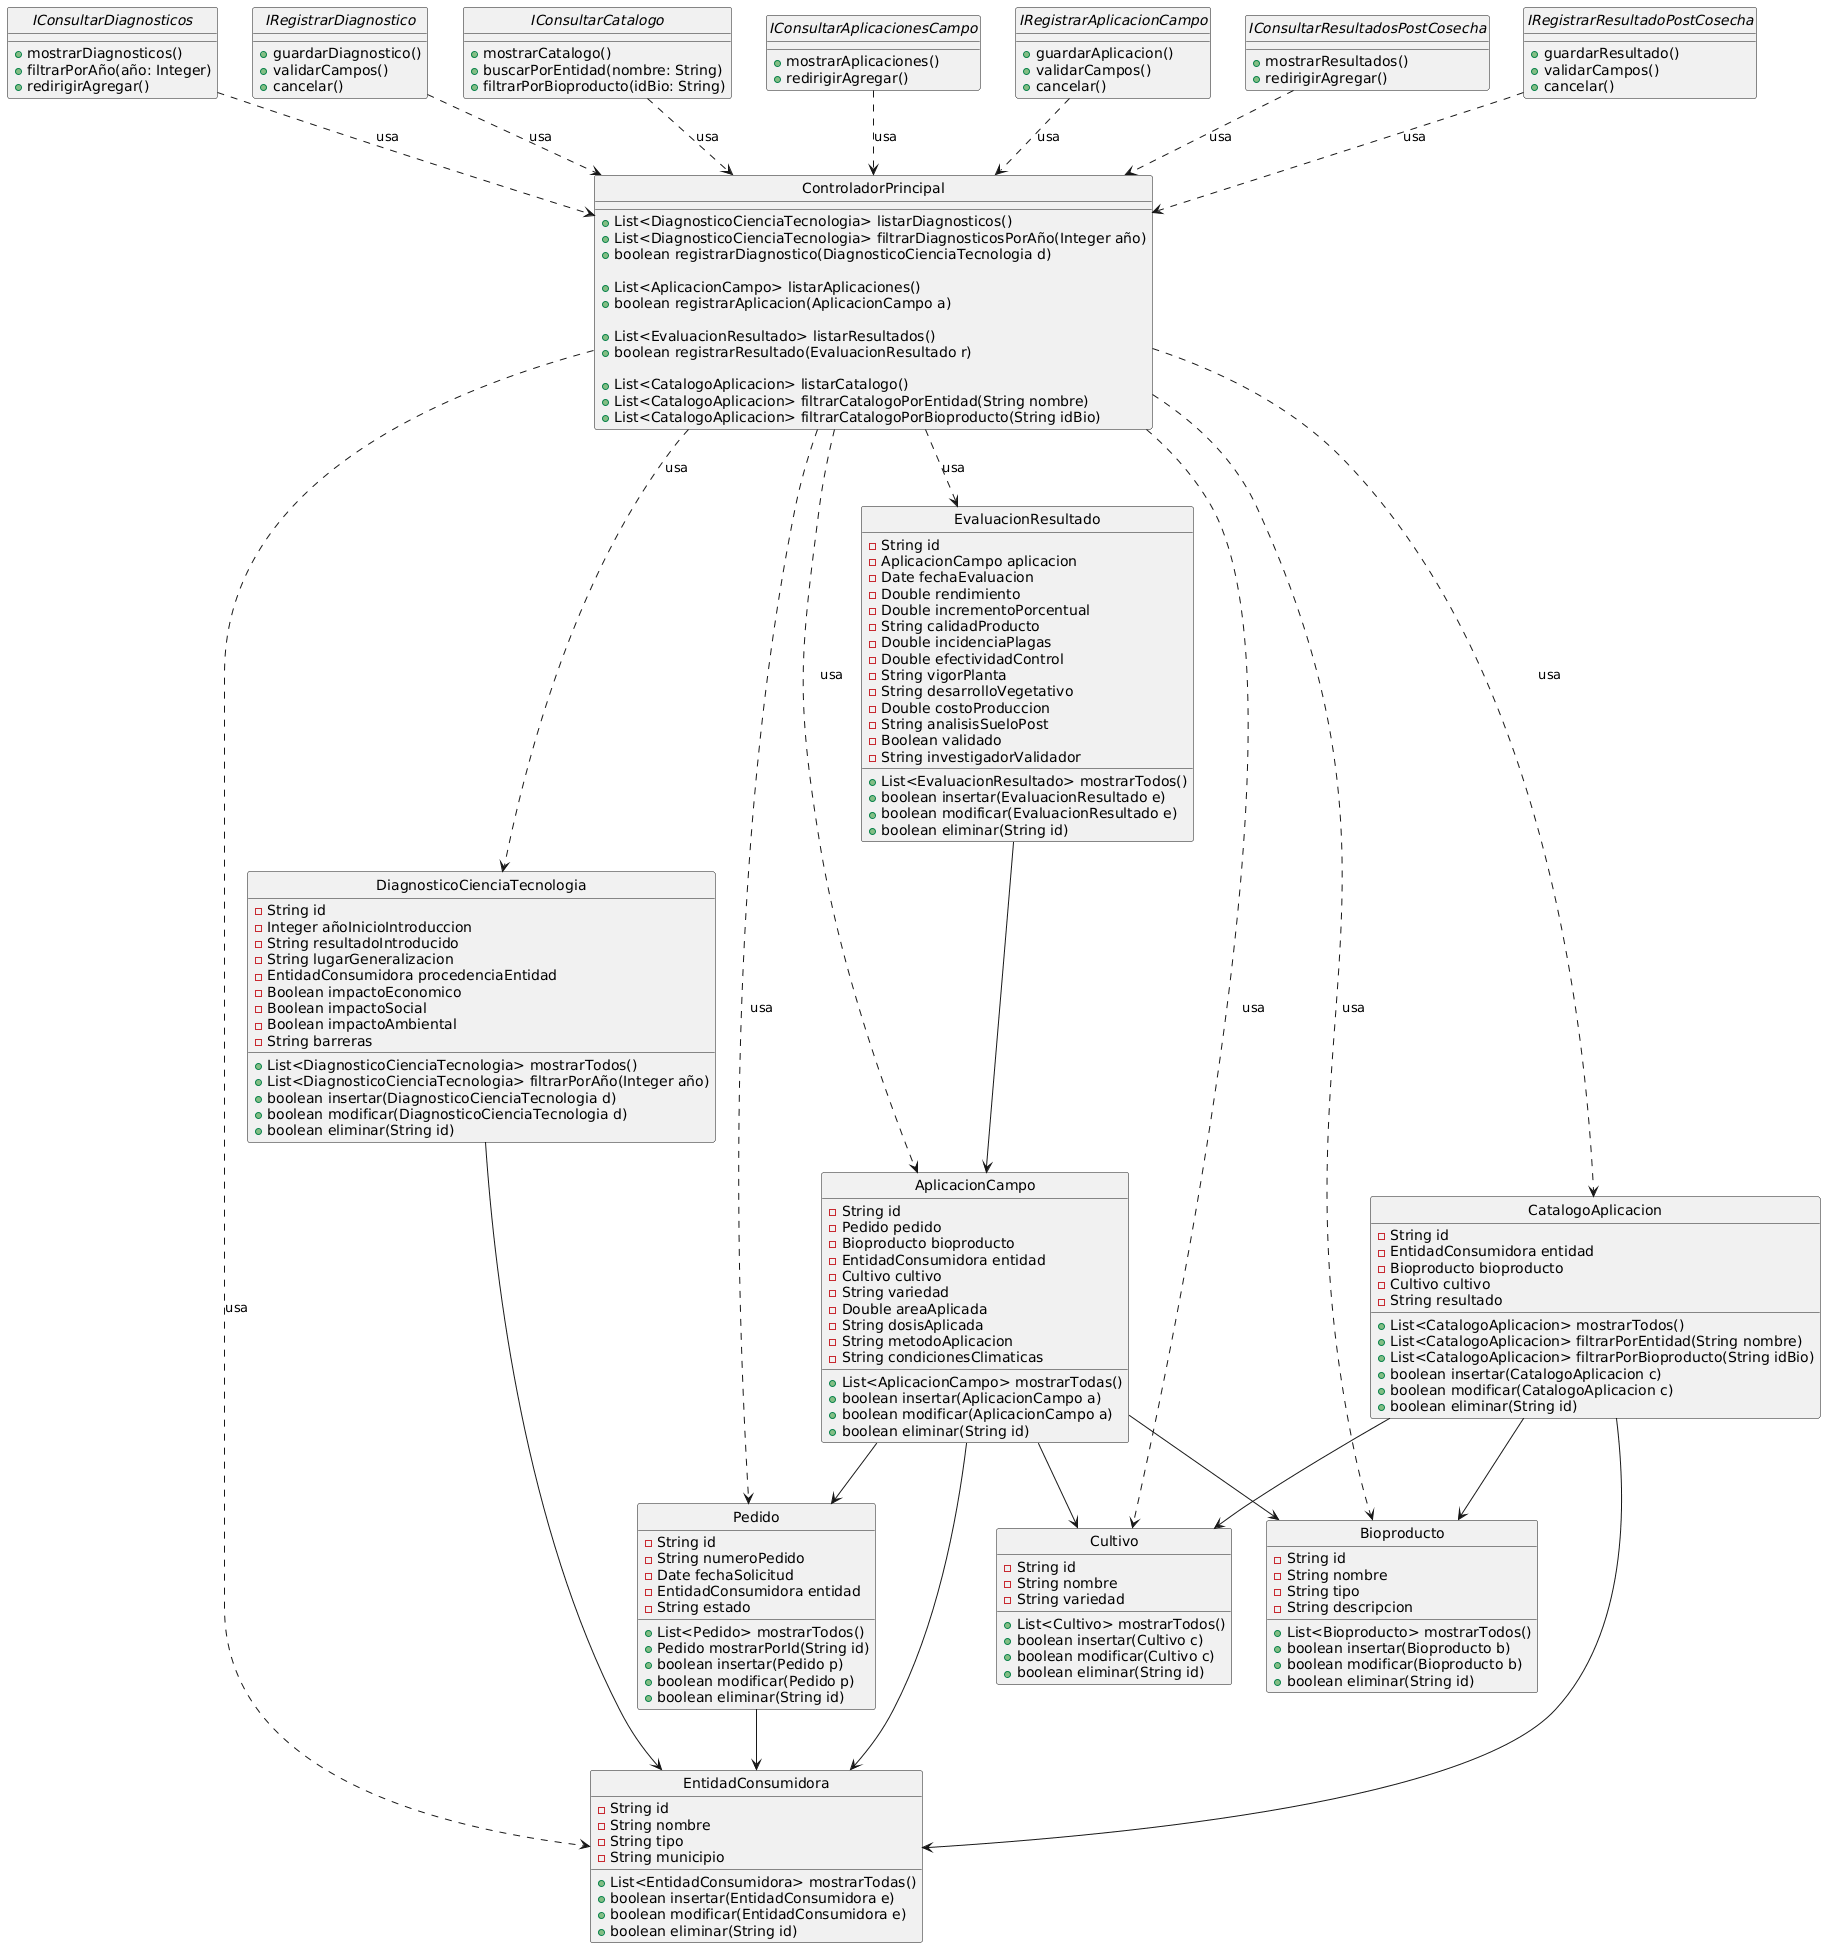

The diagram above was rendered by PlantUML. Its source (embedded in the PNG):
@startuml
skinparam class {
  ClassFontName Arial
  ClassFontSize 12
  ClassBackgroundColor White
  ClassBorderColor Black
}
hide circle


' ============================================
'               INTERFACES (VISTAS)
' ============================================

interface IConsultarDiagnosticos {
    +mostrarDiagnosticos()
    +filtrarPorAño(año: Integer)
    +redirigirAgregar()
}

interface IRegistrarDiagnostico {
    +guardarDiagnostico()
    +validarCampos()
    +cancelar()
}

interface IConsultarCatalogo {
    +mostrarCatalogo()
    +buscarPorEntidad(nombre: String)
    +filtrarPorBioproducto(idBio: String)
}

interface IConsultarAplicacionesCampo {
    +mostrarAplicaciones()
    +redirigirAgregar()
}

interface IRegistrarAplicacionCampo {
    +guardarAplicacion()
    +validarCampos()
    +cancelar()
}

interface IConsultarResultadosPostCosecha {
    +mostrarResultados()
    +redirigirAgregar()
}

interface IRegistrarResultadoPostCosecha {
    +guardarResultado()
    +validarCampos()
    +cancelar()
}


' ============================================
'           CONTROLADOR ÚNICO
' ============================================

class ControladorPrincipal {
    +List<DiagnosticoCienciaTecnologia> listarDiagnosticos()
    +List<DiagnosticoCienciaTecnologia> filtrarDiagnosticosPorAño(Integer año)
    +boolean registrarDiagnostico(DiagnosticoCienciaTecnologia d)

    +List<AplicacionCampo> listarAplicaciones()
    +boolean registrarAplicacion(AplicacionCampo a)

    +List<EvaluacionResultado> listarResultados()
    +boolean registrarResultado(EvaluacionResultado r)

    +List<CatalogoAplicacion> listarCatalogo()
    +List<CatalogoAplicacion> filtrarCatalogoPorEntidad(String nombre)
    +List<CatalogoAplicacion> filtrarCatalogoPorBioproducto(String idBio)
}


' ============================================
'      RELACIONES ENTRE INTERFACES Y CONTROLADOR
' ============================================

IConsultarDiagnosticos ..> ControladorPrincipal : usa
IRegistrarDiagnostico ..> ControladorPrincipal : usa

IConsultarCatalogo ..> ControladorPrincipal : usa

IConsultarAplicacionesCampo ..> ControladorPrincipal : usa
IRegistrarAplicacionCampo ..> ControladorPrincipal : usa

IConsultarResultadosPostCosecha ..> ControladorPrincipal : usa
IRegistrarResultadoPostCosecha ..> ControladorPrincipal : usa


' ============================================
'               CLASES DE DOMINIO (CRUD)
' ============================================

class EntidadConsumidora {
    -String id
    -String nombre
    -String tipo
    -String municipio
    +List<EntidadConsumidora> mostrarTodas()
    +boolean insertar(EntidadConsumidora e)
    +boolean modificar(EntidadConsumidora e)
    +boolean eliminar(String id)
}

class Bioproducto {
    -String id
    -String nombre
    -String tipo
    -String descripcion
    +List<Bioproducto> mostrarTodos()
    +boolean insertar(Bioproducto b)
    +boolean modificar(Bioproducto b)
    +boolean eliminar(String id)
}

class Cultivo {
    -String id
    -String nombre
    -String variedad
    +List<Cultivo> mostrarTodos()
    +boolean insertar(Cultivo c)
    +boolean modificar(Cultivo c)
    +boolean eliminar(String id)
}

class Pedido {
    -String id
    -String numeroPedido
    -Date fechaSolicitud
    -EntidadConsumidora entidad
    -String estado
    +List<Pedido> mostrarTodos()
    +Pedido mostrarPorId(String id)
    +boolean insertar(Pedido p)
    +boolean modificar(Pedido p)
    +boolean eliminar(String id)
}

class AplicacionCampo {
    -String id
    -Pedido pedido
    -Bioproducto bioproducto
    -EntidadConsumidora entidad
    -Cultivo cultivo
    -String variedad
    -Double areaAplicada
    -String dosisAplicada
    -String metodoAplicacion
    -String condicionesClimaticas
    +List<AplicacionCampo> mostrarTodas()
    +boolean insertar(AplicacionCampo a)
    +boolean modificar(AplicacionCampo a)
    +boolean eliminar(String id)
}

class EvaluacionResultado {
    -String id
    -AplicacionCampo aplicacion
    -Date fechaEvaluacion
    -Double rendimiento
    -Double incrementoPorcentual
    -String calidadProducto
    -Double incidenciaPlagas
    -Double efectividadControl
    -String vigorPlanta
    -String desarrolloVegetativo
    -Double costoProduccion
    -String analisisSueloPost
    -Boolean validado
    -String investigadorValidador
    +List<EvaluacionResultado> mostrarTodos()
    +boolean insertar(EvaluacionResultado e)
    +boolean modificar(EvaluacionResultado e)
    +boolean eliminar(String id)
}

class DiagnosticoCienciaTecnologia {
    -String id
    -Integer añoInicioIntroduccion
    -String resultadoIntroducido
    -String lugarGeneralizacion
    -EntidadConsumidora procedenciaEntidad
    -Boolean impactoEconomico
    -Boolean impactoSocial
    -Boolean impactoAmbiental
    -String barreras
    +List<DiagnosticoCienciaTecnologia> mostrarTodos()
    +List<DiagnosticoCienciaTecnologia> filtrarPorAño(Integer año)
    +boolean insertar(DiagnosticoCienciaTecnologia d)
    +boolean modificar(DiagnosticoCienciaTecnologia d)
    +boolean eliminar(String id)
}

class CatalogoAplicacion {
    -String id
    -EntidadConsumidora entidad
    -Bioproducto bioproducto
    -Cultivo cultivo
    -String resultado
    +List<CatalogoAplicacion> mostrarTodos()
    +List<CatalogoAplicacion> filtrarPorEntidad(String nombre)
    +List<CatalogoAplicacion> filtrarPorBioproducto(String idBio)
    +boolean insertar(CatalogoAplicacion c)
    +boolean modificar(CatalogoAplicacion c)
    +boolean eliminar(String id)
}


' ============================================
'               RELACIONES DEL MODELO
' ============================================

DiagnosticoCienciaTecnologia --> EntidadConsumidora
EvaluacionResultado --> AplicacionCampo
AplicacionCampo --> Pedido
AplicacionCampo --> EntidadConsumidora
AplicacionCampo --> Bioproducto
AplicacionCampo --> Cultivo
CatalogoAplicacion --> Bioproducto
CatalogoAplicacion --> Cultivo
CatalogoAplicacion --> EntidadConsumidora
Pedido --> EntidadConsumidora

' ============================================
'   CONTROLADOR PRINCIPAL USA TODAS LAS CLASES
' ============================================

ControladorPrincipal ..> DiagnosticoCienciaTecnologia : usa
ControladorPrincipal ..> AplicacionCampo : usa
ControladorPrincipal ..> EvaluacionResultado : usa
ControladorPrincipal ..> CatalogoAplicacion : usa
ControladorPrincipal ..> Bioproducto : usa
ControladorPrincipal ..> Cultivo : usa
ControladorPrincipal ..> EntidadConsumidora : usa
ControladorPrincipal ..> Pedido : usa
@enduml